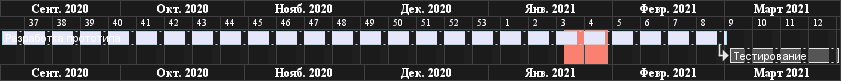

The diagram above was rendered by PlantUML. Its source (embedded in the PNG):
@startgantt
language ru

printscale weekly
' указываем, что суббота выходной
saturday are closed
' указываем, что воскресенье тоже выходной
sunday are closed

Project starts the 1st of september 2020
[Разработка прототипа] as [TASK1] lasts 130 days
[TASK1] is colored in Lavender/LightBlue
[Тестирование] lasts 20 days
[TASK1]->[Тестирование]

2021-01-20 to 2021-01-30 are named [Приёмка]
2021-01-20 to 2021-01-30 are colored in salmon 
@endgantt